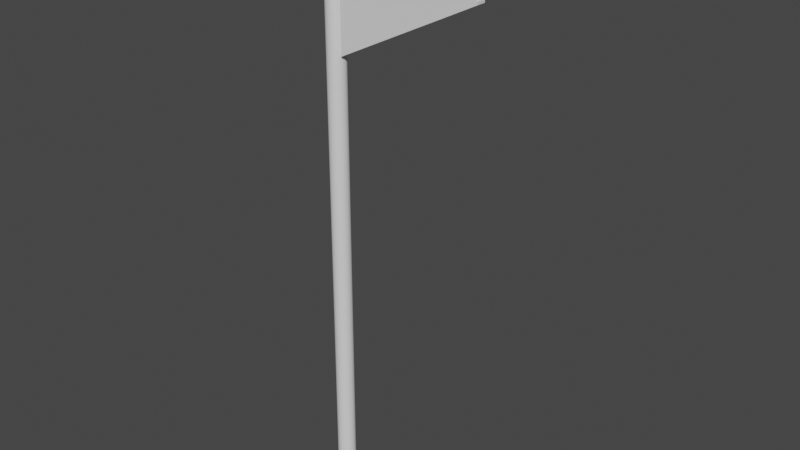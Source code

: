 # Source: Flag.blend  (saved by Blender 3.1.7; exported with 4.5.12 LTS)
import bpy
from mathutils import Matrix  # noqa: F401  (used for matrix-valued properties, if any)

bpy.ops.wm.read_factory_settings(use_empty=True)
scene = bpy.context.scene
scene.name = 'Scene'

# ---- collections
col_collection = bpy.data.collections.new('Collection'); scene.collection.children.link(col_collection)

# ---- world
world_world = bpy.data.worlds.new('World'); scene.world = world_world
world_world.use_nodes = True; world_world.node_tree.nodes.clear()
_N = world_world.node_tree.nodes; _L = world_world.node_tree.links
n0 = _N.new('ShaderNodeOutputWorld'); n0.name = 'World Output'; n0.location = (300, 300)
n1 = _N.new('ShaderNodeBackground'); n1.name = 'Background'; n1.location = (10, 300)
n1.inputs[0].default_value = (0.05088, 0.05088, 0.05088, 1.0)
_L.new(n1.outputs[0], n0.inputs[0])
n0.is_active_output = True
world_world.color = (0.05088, 0.05088, 0.05088)
world_world.use_sun_shadow = False
world_world.sun_shadow_jitter_overblur = 0.0

# ---- meshes
me_cylinder = bpy.data.meshes.new('Cylinder')
me_cylinder.from_pydata([(0.09053, -0.02031, 0.1077), (0.09053, -0.02031, 0.7274), (0.09242, -0.0205, 0.1077), (0.09242, -0.0205, 0.7274), (0.09424, -0.02105, 0.1077), (0.09424, -0.02105, 0.7274), (0.09591, -0.02195, 0.1077), (0.09591, -0.02195, 0.7274), (0.09738, -0.02315, 0.1077), (0.09738, -0.02315, 0.7274), (0.09858, -0.02462, 0.1077), (0.09858, -0.02462, 0.7274), (0.09948, -0.02629, 0.1077), (0.09948, -0.02629, 0.7274), (0.1, -0.02811, 0.1077), (0.1, -0.02811, 0.7274), (0.1002, -0.03, 0.1077), (0.1002, -0.03, 0.7274), (0.1, -0.03189, 0.1077), (0.1, -0.03189, 0.7274), (0.09948, -0.03371, 0.1077), (0.09948, -0.03371, 0.7274), (0.09858, -0.03538, 0.1077), (0.09858, -0.03538, 0.7274), (0.09738, -0.03685, 0.1077), (0.09738, -0.03685, 0.7274), (0.09591, -0.03805, 0.1077), (0.09591, -0.03805, 0.7274), (0.09424, -0.03895, 0.1077), (0.09424, -0.03895, 0.7274), (0.09242, -0.0395, 0.1077), (0.09242, -0.0395, 0.7274), (0.09053, -0.03969, 0.1077), (0.09053, -0.03969, 0.7274), (0.08864, -0.0395, 0.1077), (0.08864, -0.0395, 0.7274), (0.08682, -0.03895, 0.1077), (0.08682, -0.03895, 0.7274), (0.08515, -0.03805, 0.1077), (0.08515, -0.03805, 0.7274), (0.08368, -0.03685, 0.1077), (0.08368, -0.03685, 0.7274), (0.08248, -0.03538, 0.1077), (0.08248, -0.03538, 0.7274), (0.08158, -0.03371, 0.1077), (0.08158, -0.03371, 0.7274), (0.08103, -0.03189, 0.1077), (0.08103, -0.03189, 0.7274), (0.08084, -0.03, 0.1077), (0.08084, -0.03, 0.7274), (0.08103, -0.02811, 0.1077), (0.08103, -0.02811, 0.7274), (0.08158, -0.02629, 0.1077), (0.08158, -0.02629, 0.7274), (0.08248, -0.02462, 0.1077), (0.08248, -0.02462, 0.7274), (0.08368, -0.02315, 0.1077), (0.08368, -0.02315, 0.7274), (0.08515, -0.02195, 0.1077), (0.08515, -0.02195, 0.7274), (0.08682, -0.02105, 0.1077), (0.08682, -0.02105, 0.7274), (0.08864, -0.0205, 0.1077), (0.08864, -0.0205, 0.7274)], [], [(0, 1, 3, 2), (2, 3, 5, 4), (4, 5, 7, 6), (6, 7, 9, 8), (8, 9, 11, 10), (10, 11, 13, 12), (12, 13, 15, 14), (14, 15, 17, 16), (16, 17, 19, 18), (18, 19, 21, 20), (20, 21, 23, 22), (22, 23, 25, 24), (24, 25, 27, 26), (26, 27, 29, 28), (28, 29, 31, 30), (30, 31, 33, 32), (32, 33, 35, 34), (34, 35, 37, 36), (36, 37, 39, 38), (38, 39, 41, 40), (40, 41, 43, 42), (42, 43, 45, 44), (44, 45, 47, 46), (46, 47, 49, 48), (48, 49, 51, 50), (50, 51, 53, 52), (52, 53, 55, 54), (54, 55, 57, 56), (56, 57, 59, 58), (58, 59, 61, 60), (3, 1, 63, 61, 59, 57, 55, 53, 51, 49, 47, 45, 43, 41, 39, 37, 35, 33, 31, 29, 27, 25, 23, 21, 19, 17, 15, 13, 11, 9, 7, 5), (60, 61, 63, 62), (62, 63, 1, 0), (0, 2, 4, 6, 8, 10, 12, 14, 16, 18, 20, 22, 24, 26, 28, 30, 32, 34, 36, 38, 40, 42, 44, 46, 48, 50, 52, 54, 56, 58, 60, 62)])
_uv = me_cylinder.uv_layers.new(name='UVMap')
_uv.uv.foreach_set('vector', [1.0, 0.5, 1.0, 1.0, 0.9688, 1.0, 0.9688, 0.5, 0.9688, 0.5, 0.9688, 1.0, 0.9375, 1.0, 0.9375, 0.5, 0.9375, 0.5, 0.9375, 1.0, 0.9062, 1.0, 0.9062, 0.5, 0.9062, 0.5, 0.9062, 1.0, 0.875, 1.0, 0.875, 0.5, 0.875, 0.5, 0.875, 1.0, 0.8438, 1.0, 0.8438, 0.5, 0.8438, 0.5, 0.8438, 1.0, 0.8125, 1.0, 0.8125, 0.5, 0.8125, 0.5, 0.8125, 1.0, 0.7812, 1.0, 0.7812, 0.5, 0.7812, 0.5, 0.7812, 1.0, 0.75, 1.0, 0.75, 0.5, 0.75, 0.5, 0.75, 1.0, 0.7188, 1.0, 0.7188, 0.5, 0.7188, 0.5, 0.7188, 1.0, 0.6875, 1.0, 0.6875, 0.5, 0.6875, 0.5, 0.6875, 1.0, 0.6562, 1.0, 0.6562, 0.5, 0.6562, 0.5, 0.6562, 1.0, 0.625, 1.0, 0.625, 0.5, 0.625, 0.5, 0.625, 1.0, 0.5938, 1.0, 0.5938, 0.5, 0.5938, 0.5, 0.5938, 1.0, 0.5625, 1.0, 0.5625, 0.5, 0.5625, 0.5, 0.5625, 1.0, 0.5312, 1.0, 0.5312, 0.5, 0.5312, 0.5, 0.5312, 1.0, 0.5, 1.0, 0.5, 0.5, 0.5, 0.5, 0.5, 1.0, 0.4688, 1.0, 0.4688, 0.5, 0.4688, 0.5, 0.4688, 1.0, 0.4375, 1.0, 0.4375, 0.5, 0.4375, 0.5, 0.4375, 1.0, 0.4062, 1.0, 0.4062, 0.5, 0.4062, 0.5, 0.4062, 1.0, 0.375, 1.0, 0.375, 0.5, 0.375, 0.5, 0.375, 1.0, 0.3438, 1.0, 0.3438, 0.5, 0.3438, 0.5, 0.3438, 1.0, 0.3125, 1.0, 0.3125, 0.5, 0.3125, 0.5, 0.3125, 1.0, 0.2812, 1.0, 0.2812, 0.5, 0.2812, 0.5, 0.2812, 1.0, 0.25, 1.0, 0.25, 0.5, 0.25, 0.5, 0.25, 1.0, 0.2188, 1.0, 0.2188, 0.5, 0.2188, 0.5, 0.2188, 1.0, 0.1875, 1.0, 0.1875, 0.5, 0.1875, 0.5, 0.1875, 1.0, 0.1562, 1.0, 0.1562, 0.5, 0.1562, 0.5, 0.1562, 1.0, 0.125, 1.0, 0.125, 0.5, 0.125, 0.5, 0.125, 1.0, 0.09375, 1.0, 0.09375, 0.5, 0.09375, 0.5, 0.09375, 1.0, 0.0625, 1.0, 0.0625, 0.5, 0.2968, 0.4854, 0.25, 0.49, 0.2032, 0.4854, 0.1582, 0.4717, 0.1167, 0.4496, 0.08029, 0.4197, 0.05045, 0.3833, 0.02827, 0.3418, 0.01461, 0.2968, 0.01, 0.25, 0.01461, 0.2032, 0.02827, 0.1582, 0.05045, 0.1167, 0.08029, 0.08029, 0.1167, 0.05045, 0.1582, 0.02827, 0.2032, 0.01461, 0.25, 0.01, 0.2968, 0.01461, 0.3418, 0.02827, 0.3833, 0.05045, 0.4197, 0.08029, 0.4496, 0.1167, 0.4717, 0.1582, 0.4854, 0.2032, 0.49, 0.25, 0.4854, 0.2968, 0.4717, 0.3418, 0.4496, 0.3833, 0.4197, 0.4197, 0.3833, 0.4496, 0.3418, 0.4717, 0.0625, 0.5, 0.0625, 1.0, 0.03125, 1.0, 0.03125, 0.5, 0.03125, 0.5, 0.03125, 1.0, 0.0, 1.0, 0.0, 0.5, 0.75, 0.49, 0.7968, 0.4854, 0.8418, 0.4717, 0.8833, 0.4496, 0.9197, 0.4197, 0.9496, 0.3833, 0.9717, 0.3418, 0.9854, 0.2968, 0.99, 0.25, 0.9854, 0.2032, 0.9717, 0.1582, 0.9496, 0.1167, 0.9197, 0.08029, 0.8833, 0.05045, 0.8418, 0.02827, 0.7968, 0.01461, 0.75, 0.01, 0.7032, 0.01461, 0.6582, 0.02827, 0.6167, 0.05045, 0.5803, 0.08029, 0.5504, 0.1167, 0.5283, 0.1582, 0.5146, 0.2032, 0.51, 0.25, 0.5146, 0.2968, 0.5283, 0.3418, 0.5504, 0.3833, 0.5803, 0.4197, 0.6167, 0.4496, 0.6582, 0.4717, 0.7032, 0.4854])
me_cylinder.use_remesh_fix_poles = True
me_cylinder.use_remesh_preserve_attributes = False
me_cylinder.update()
me_cylinder_001 = bpy.data.meshes.new('Cylinder.001')
me_cylinder_001.from_pydata([(0.1015, -0.03565, 0.57), (0.2515, -0.03565, 0.645), (0.1015, -0.03565, 0.72), (0.2515, -0.03565, 0.648)], [], [(0, 1, 3, 2)])
_uv = me_cylinder_001.uv_layers.new(name='UVMap')
_uv.uv.foreach_set('vector', [0.0, 0.0, 1.0, 0.0, 1.0, 1.0, 0.0, 1.0])
me_cylinder_001.use_remesh_fix_poles = True
me_cylinder_001.use_remesh_preserve_attributes = False
me_cylinder_001.update()

# ---- objects
ob_stick = bpy.data.objects.new('Stick', me_cylinder)
ob_cloth = bpy.data.objects.new('Cloth', me_cylinder_001)

# ---- transforms, parenting, visibility, modifiers, constraints
ob_stick.location = (0.0, 0.0, 0.0)
_m = ob_stick.modifiers.new('Solidify', 'SOLIDIFY')
ob_cloth.location = (0.0, 0.0, 0.0)
_m = ob_cloth.modifiers.new('Solidify', 'SOLIDIFY')

# ---- collection membership
col_collection.objects.link(ob_stick)
col_collection.objects.link(ob_cloth)

# ---- scene / render settings (as saved in the file)
scene.frame_start = 1; scene.frame_end = 250; scene.frame_set(1)
scene.render.engine = 'BLENDER_EEVEE_NEXT'
scene.cycles.sampling_pattern = 'TABULATED_SOBOL'
scene.cycles.use_light_tree = False
scene.view_settings.view_transform = 'Filmic'
bpy.context.view_layer.update()

# ---- added for rendering (the .blend has no active camera and no usable light): camera, sun
cam_auto = bpy.data.cameras.new('AutoCamera')
cam_auto.lens = 50.0
cam_auto.sensor_width = 36.0
cam_auto.clip_end = 1000.0
ob_auto_camera = bpy.data.objects.new('AutoCamera', cam_auto)
scene.collection.objects.link(ob_auto_camera)
ob_auto_camera.location = (0.761206, -0.744024, 0.893577)
ob_auto_camera.rotation_euler = (1.09748, -7.21219e-08, 0.694738)
scene.camera = ob_auto_camera
light_auto_sun = bpy.data.lights.new('AutoSun', 'SUN')
light_auto_sun.energy = 3.0
light_auto_sun.angle = 0.0523599
ob_auto_sun = bpy.data.objects.new('AutoSun', light_auto_sun)
scene.collection.objects.link(ob_auto_sun)
ob_auto_sun.rotation_euler = (0.872665, 0.174533, 0.523599)
bpy.context.view_layer.update()
